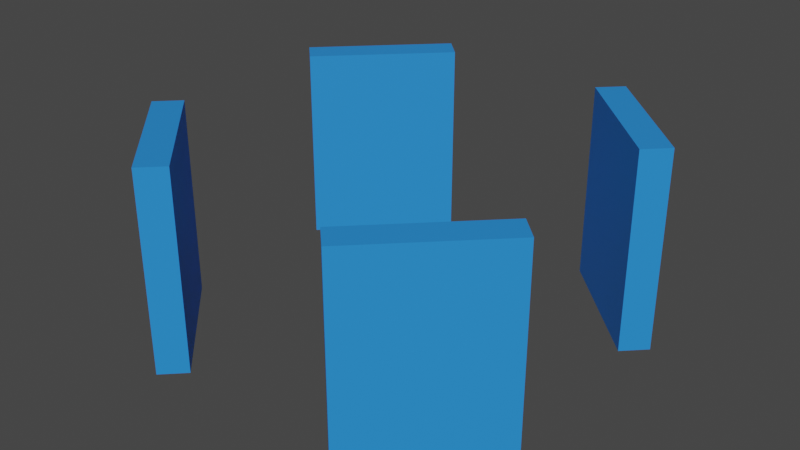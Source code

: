 # Source: tower_windows.blend  (saved by Blender 2.82.7; exported with 4.5.12 LTS)
import bpy
from mathutils import Matrix  # noqa: F401  (used for matrix-valued properties, if any)

bpy.ops.wm.read_factory_settings(use_empty=True)
scene = bpy.context.scene
scene.name = 'Scene'

# ---- collections
col_collection = bpy.data.collections.new('Collection'); scene.collection.children.link(col_collection)

# ---- materials (node trees are filled in below, after node groups)
mat_glass_blue = bpy.data.materials.new('glass_blue')
mat_glass_blue.use_transparent_shadow = False

# ---- material node trees
mat_glass_blue.use_nodes = True; mat_glass_blue.node_tree.nodes.clear()
_N = mat_glass_blue.node_tree.nodes; _L = mat_glass_blue.node_tree.links
n0 = _N.new('ShaderNodeBsdfPrincipled'); n0.name = 'Principled BSDF'; n0.location = (10, 300)
n0.distribution = 'GGX'
n0.subsurface_method = 'RANDOM_WALK_SKIN'
n0.inputs[0].default_value = (0.02194, 0.2579, 0.8, 1.0)
n0.inputs[3].default_value = 1.45
n0.inputs[27].default_value = (0.0, 0.0, 0.0, 1.0)
n0.inputs[28].default_value = 1.0
n1 = _N.new('ShaderNodeOutputMaterial'); n1.name = 'Material Output'; n1.location = (300, 300)
_L.new(n0.outputs[0], n1.inputs[0])
n1.is_active_output = True

# ---- world
world_world = bpy.data.worlds.new('World'); scene.world = world_world
world_world.use_nodes = True; world_world.node_tree.nodes.clear()
_N = world_world.node_tree.nodes; _L = world_world.node_tree.links
n0 = _N.new('ShaderNodeOutputWorld'); n0.name = 'World Output'; n0.location = (300, 300)
n1 = _N.new('ShaderNodeBackground'); n1.name = 'Background'; n1.location = (10, 300)
n1.inputs[0].default_value = (0.05088, 0.05088, 0.05088, 1.0)
_L.new(n1.outputs[0], n0.inputs[0])
n0.is_active_output = True
world_world.color = (0.05088, 0.05088, 0.05088)
world_world.use_sun_shadow = False
world_world.sun_shadow_jitter_overblur = 0.0

# ---- meshes
me_cube_004 = bpy.data.meshes.new('Cube.004')
me_cube_004.from_pydata([(-1.0, -4.823, -1.0), (-1.0, -4.823, 12.42), (-1.0, 5.22, -1.0), (-1.0, 5.22, 12.42), (1.0, -4.823, -1.0), (1.0, -4.823, 12.42), (1.0, 5.22, -1.0), (1.0, 5.22, 12.42)], [], [(0, 1, 3, 2), (2, 3, 7, 6), (6, 7, 5, 4), (4, 5, 1, 0), (2, 6, 4, 0), (7, 3, 1, 5)])
_uv = me_cube_004.uv_layers.new(name='UVMap')
_uv.uv.foreach_set('vector', [0.375, 0.0, 0.625, 0.0, 0.625, 0.25, 0.375, 0.25, 0.375, 0.25, 0.625, 0.25, 0.625, 0.5, 0.375, 0.5, 0.375, 0.5, 0.625, 0.5, 0.625, 0.75, 0.375, 0.75, 0.375, 0.75, 0.625, 0.75, 0.625, 1.0, 0.375, 1.0, 0.125, 0.5, 0.375, 0.5, 0.375, 0.75, 0.125, 0.75, 0.625, 0.5, 0.875, 0.5, 0.875, 0.75, 0.625, 0.75])
me_cube_004.materials.append(mat_glass_blue)
me_cube_004.use_remesh_fix_poles = True
me_cube_004.use_remesh_preserve_attributes = False
me_cube_004.use_mirror_vertex_groups = False
me_cube_004.update()
me_cube_005 = bpy.data.meshes.new('Cube.005')
me_cube_005.from_pydata([(-1.0, -4.823, -1.0), (-1.0, -4.823, 12.42), (-1.0, 5.22, -1.0), (-1.0, 5.22, 12.42), (1.0, -4.823, -1.0), (1.0, -4.823, 12.42), (1.0, 5.22, -1.0), (1.0, 5.22, 12.42)], [], [(0, 1, 3, 2), (2, 3, 7, 6), (6, 7, 5, 4), (4, 5, 1, 0), (2, 6, 4, 0), (7, 3, 1, 5)])
_uv = me_cube_005.uv_layers.new(name='UVMap')
_uv.uv.foreach_set('vector', [0.375, 0.0, 0.625, 0.0, 0.625, 0.25, 0.375, 0.25, 0.375, 0.25, 0.625, 0.25, 0.625, 0.5, 0.375, 0.5, 0.375, 0.5, 0.625, 0.5, 0.625, 0.75, 0.375, 0.75, 0.375, 0.75, 0.625, 0.75, 0.625, 1.0, 0.375, 1.0, 0.125, 0.5, 0.375, 0.5, 0.375, 0.75, 0.125, 0.75, 0.625, 0.5, 0.875, 0.5, 0.875, 0.75, 0.625, 0.75])
me_cube_005.materials.append(mat_glass_blue)
me_cube_005.use_remesh_fix_poles = True
me_cube_005.use_remesh_preserve_attributes = False
me_cube_005.use_mirror_vertex_groups = False
me_cube_005.update()
me_cube_006 = bpy.data.meshes.new('Cube.006')
me_cube_006.from_pydata([(-1.0, -4.823, -1.0), (-1.0, -4.823, 12.42), (-1.0, 5.22, -1.0), (-1.0, 5.22, 12.42), (1.0, -4.823, -1.0), (1.0, -4.823, 12.42), (1.0, 5.22, -1.0), (1.0, 5.22, 12.42)], [], [(0, 1, 3, 2), (2, 3, 7, 6), (6, 7, 5, 4), (4, 5, 1, 0), (2, 6, 4, 0), (7, 3, 1, 5)])
_uv = me_cube_006.uv_layers.new(name='UVMap')
_uv.uv.foreach_set('vector', [0.375, 0.0, 0.625, 0.0, 0.625, 0.25, 0.375, 0.25, 0.375, 0.25, 0.625, 0.25, 0.625, 0.5, 0.375, 0.5, 0.375, 0.5, 0.625, 0.5, 0.625, 0.75, 0.375, 0.75, 0.375, 0.75, 0.625, 0.75, 0.625, 1.0, 0.375, 1.0, 0.125, 0.5, 0.375, 0.5, 0.375, 0.75, 0.125, 0.75, 0.625, 0.5, 0.875, 0.5, 0.875, 0.75, 0.625, 0.75])
me_cube_006.materials.append(mat_glass_blue)
me_cube_006.use_remesh_fix_poles = True
me_cube_006.use_remesh_preserve_attributes = False
me_cube_006.use_mirror_vertex_groups = False
me_cube_006.update()
me_cube_007 = bpy.data.meshes.new('Cube.007')
me_cube_007.from_pydata([(-1.0, -4.823, -1.0), (-1.0, -4.823, 12.42), (-1.0, 5.22, -1.0), (-1.0, 5.22, 12.42), (1.0, -4.823, -1.0), (1.0, -4.823, 12.42), (1.0, 5.22, -1.0), (1.0, 5.22, 12.42)], [], [(0, 1, 3, 2), (2, 3, 7, 6), (6, 7, 5, 4), (4, 5, 1, 0), (2, 6, 4, 0), (7, 3, 1, 5)])
_uv = me_cube_007.uv_layers.new(name='UVMap')
_uv.uv.foreach_set('vector', [0.375, 0.0, 0.625, 0.0, 0.625, 0.25, 0.375, 0.25, 0.375, 0.25, 0.625, 0.25, 0.625, 0.5, 0.375, 0.5, 0.375, 0.5, 0.625, 0.5, 0.625, 0.75, 0.375, 0.75, 0.375, 0.75, 0.625, 0.75, 0.625, 1.0, 0.375, 1.0, 0.125, 0.5, 0.375, 0.5, 0.375, 0.75, 0.125, 0.75, 0.625, 0.5, 0.875, 0.5, 0.875, 0.75, 0.625, 0.75])
me_cube_007.materials.append(mat_glass_blue)
me_cube_007.use_remesh_fix_poles = True
me_cube_007.use_remesh_preserve_attributes = False
me_cube_007.use_mirror_vertex_groups = False
me_cube_007.update()

# ---- objects
ob_window = bpy.data.objects.new('window', me_cube_004)
ob_window_003 = bpy.data.objects.new('window.003', me_cube_005)
ob_window_002 = bpy.data.objects.new('window.002', me_cube_006)
ob_window_001 = bpy.data.objects.new('window.001', me_cube_007)

# ---- transforms, parenting, visibility, modifiers, constraints
ob_window.location = (-9.928, 426.8, 82.93)
ob_window.rotation_euler = (0.0, -0.0, -0.7854)
ob_window.lineart.crease_threshold = 0.0
ob_window_003.location = (9.732, 427.2, 82.93)
ob_window_003.rotation_euler = (0.0, -0.0, -2.356)
ob_window_003.lineart.crease_threshold = 0.0
ob_window_002.location = (9.959, 407.5, 82.93)
ob_window_002.rotation_euler = (0.0, -0.0, -3.927)
ob_window_002.lineart.crease_threshold = 0.0
ob_window_001.location = (-9.733, 407.2, 82.93)
ob_window_001.rotation_euler = (0.0, 0.0, -5.498)
ob_window_001.lineart.crease_threshold = 0.0

# ---- collection membership
col_collection.objects.link(ob_window)
col_collection.objects.link(ob_window_003)
col_collection.objects.link(ob_window_002)
col_collection.objects.link(ob_window_001)

# ---- scene / render settings (as saved in the file)
scene.frame_start = 1; scene.frame_end = 250; scene.frame_set(1)
scene.render.engine = 'BLENDER_EEVEE_NEXT'
scene.cycles.use_denoising = False
scene.cycles.samples = 128
scene.cycles.sampling_pattern = 'TABULATED_SOBOL'
scene.cycles.use_adaptive_sampling = False
scene.cycles.use_light_tree = False
scene.view_settings.view_transform = 'Filmic'
bpy.context.view_layer.update()

# ---- added for rendering (the .blend has no active camera and no usable light): camera, sun
cam_auto = bpy.data.cameras.new('AutoCamera')
cam_auto.lens = 50.0
cam_auto.sensor_width = 36.0
cam_auto.clip_end = 1000.0
ob_auto_camera = bpy.data.objects.new('AutoCamera', cam_auto)
scene.collection.objects.link(ob_auto_camera)
ob_auto_camera.location = (38.9935, 370.401, 119.837)
ob_auto_camera.rotation_euler = (1.09748, -7.21219e-08, 0.694738)
scene.camera = ob_auto_camera
light_auto_sun = bpy.data.lights.new('AutoSun', 'SUN')
light_auto_sun.energy = 3.0
light_auto_sun.angle = 0.0523599
ob_auto_sun = bpy.data.objects.new('AutoSun', light_auto_sun)
scene.collection.objects.link(ob_auto_sun)
ob_auto_sun.rotation_euler = (0.872665, 0.174533, 0.523599)
bpy.context.view_layer.update()
